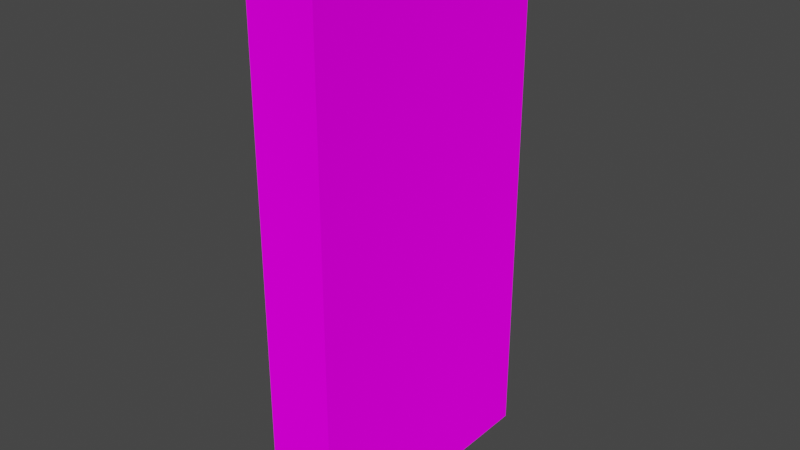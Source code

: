 # Source: civwin.blend  (saved by Blender 2.92.15; exported with 4.5.12 LTS)
import bpy
from mathutils import Matrix  # noqa: F401  (used for matrix-valued properties, if any)

bpy.ops.wm.read_factory_settings(use_empty=True)
scene = bpy.context.scene
scene.name = 'Scene'

# ---- collections
col_collection = bpy.data.collections.new('Collection'); scene.collection.children.link(col_collection)

# ---- images (referenced by path relative to the original .blend; pixels are not part of the script)
import os
ASSET_DIR = os.environ.get("B2B_ASSET_DIR", "")  # directory of the original .blend (textures are referenced by path, not embedded)
HERE = os.path.dirname(os.path.abspath(__file__))  # packed textures are extracted next to this script under _unpacked/

def load_image(name, relpath, width, height, colorspace="sRGB"):
    """Load a texture the original file referenced (path relative to the .blend, or extracted next to this script)."""
    p = next((c for c in (os.path.join(HERE, relpath), os.path.join(ASSET_DIR, relpath)) if relpath and os.path.exists(c)), "")
    if p:
        img = bpy.data.images.load(p, check_existing=True)
        img.name = name
    else:  # same state as the original file: an image datablock whose file is absent (Cycles renders it pink)
        img = bpy.data.images.new(name, width, height)
        img.source = "FILE"
        img.filepath = "//" + (relpath or name)
    img.colorspace_settings.name = colorspace
    return img
img_replace0_png = load_image('replace0.png', 'replace0.png', 1024, 1024, 'sRGB')
img_replace1_png = load_image('replace1.png', 'replace1.png', 1024, 1024, 'sRGB')
img_replace2_png = load_image('replace2.png', 'replace2.png', 1024, 1024, 'sRGB')

# ---- materials (node trees are filled in below, after node groups)
mat_replace0 = bpy.data.materials.new('replace0')
mat_replace0.use_transparent_shadow = False
mat_replace1 = bpy.data.materials.new('replace1')
mat_replace1.use_transparent_shadow = False
mat_replace2 = bpy.data.materials.new('replace2')
mat_replace2.use_transparent_shadow = False

# ---- material node trees
mat_replace0.use_nodes = True; mat_replace0.node_tree.nodes.clear()
_N = mat_replace0.node_tree.nodes; _L = mat_replace0.node_tree.links
n0 = _N.new('ShaderNodeOutputMaterial'); n0.name = 'Material Output'; n0.location = (300, 300)
n1 = _N.new('ShaderNodeBsdfDiffuse'); n1.name = 'Diffuse BSDF'; n1.location = (10, 300)
n1.inputs[1].default_value = 0.5
n2 = _N.new('ShaderNodeTexImage'); n2.name = 'Image Texture'; n2.location = (-280, 280)
n2.image = img_replace0_png
_L.new(n1.outputs[0], n0.inputs[0])
_L.new(n2.outputs[0], n1.inputs[0])
n0.is_active_output = True
mat_replace1.use_nodes = True; mat_replace1.node_tree.nodes.clear()
_N = mat_replace1.node_tree.nodes; _L = mat_replace1.node_tree.links
n0 = _N.new('ShaderNodeOutputMaterial'); n0.name = 'Material Output'; n0.location = (300, 300)
n1 = _N.new('ShaderNodeBsdfDiffuse'); n1.name = 'Diffuse BSDF'; n1.location = (10, 300)
n1.inputs[1].default_value = 0.5
n2 = _N.new('ShaderNodeTexImage'); n2.name = 'Image Texture'; n2.location = (-280, 280)
n2.image = img_replace1_png
_L.new(n1.outputs[0], n0.inputs[0])
_L.new(n2.outputs[0], n1.inputs[0])
n0.is_active_output = True
mat_replace2.use_nodes = True; mat_replace2.node_tree.nodes.clear()
_N = mat_replace2.node_tree.nodes; _L = mat_replace2.node_tree.links
n0 = _N.new('ShaderNodeOutputMaterial'); n0.name = 'Material Output'; n0.location = (300, 300)
n1 = _N.new('ShaderNodeBsdfDiffuse'); n1.name = 'Diffuse BSDF'; n1.location = (10, 300)
n1.inputs[1].default_value = 0.5
n2 = _N.new('ShaderNodeTexImage'); n2.name = 'Image Texture'; n2.location = (-280, 280)
n2.image = img_replace2_png
_L.new(n1.outputs[0], n0.inputs[0])
_L.new(n2.outputs[0], n1.inputs[0])
n0.is_active_output = True

# ---- world
world_world = bpy.data.worlds.new('World'); scene.world = world_world
world_world.use_nodes = True; world_world.node_tree.nodes.clear()
_N = world_world.node_tree.nodes; _L = world_world.node_tree.links
n0 = _N.new('ShaderNodeOutputWorld'); n0.name = 'World Output'; n0.location = (300, 300)
n1 = _N.new('ShaderNodeBackground'); n1.name = 'Background'; n1.location = (10, 300)
n1.inputs[0].default_value = (0.05088, 0.05088, 0.05088, 1.0)
_L.new(n1.outputs[0], n0.inputs[0])
n0.is_active_output = True
world_world.color = (0.05088, 0.05088, 0.05088)
world_world.use_sun_shadow = False
world_world.sun_shadow_jitter_overblur = 0.0

# ---- meshes
me_cube = bpy.data.meshes.new('Cube')
me_cube.from_pydata([(-0.5, -2.0, -4.0), (-0.5, -2.0, 4.0), (-0.5, 2.0, -4.0), (-0.5, 2.0, 4.0), (0.5, -2.0, -4.0), (0.5, -2.0, 4.0), (0.5, 2.0, -4.0), (0.5, 2.0, 4.0)], [], [(0, 1, 3, 2), (2, 3, 7, 6), (6, 7, 5, 4), (4, 5, 1, 0), (2, 6, 4, 0), (7, 3, 1, 5)])
me_cube.polygons.foreach_set('material_index', [1, 2, 0, 2, 2, 2])
_uv = me_cube.uv_layers.new(name='UVMap')
_uv.uv.foreach_set('vector', [1.0, 0.0, 1.0, 1.0, 0.0, 1.0, 0.0, 0.0, 0.25, 0.0, 0.25, 2.0, 0.0, 2.0, 0.0, 0.0, 1.0, 0.0, 1.0, 1.0, 0.0, 1.0, 0.0, 0.0, 0.25, 0.0, 0.25, 2.0, 0.0, 2.0, 0.0, 0.0, 0.0, 0.0, 0.25, 0.0, 0.25, 1.0, 0.0, 1.0, 0.25, 1.0, 0.0, 1.0, 0.0, 0.0, 0.25, 0.0])
me_cube.materials.append(mat_replace0)
me_cube.materials.append(mat_replace1)
me_cube.materials.append(mat_replace2)
me_cube.use_remesh_fix_poles = True
me_cube.use_remesh_preserve_attributes = False
me_cube.use_mirror_vertex_groups = False
me_cube.update()

# ---- objects
ob_cube = bpy.data.objects.new('Cube', me_cube)

# ---- transforms, parenting, visibility, modifiers, constraints
ob_cube.location = (0.0, 0.0, 0.0)
ob_cube.lineart.crease_threshold = 0.0

# ---- collection membership
col_collection.objects.link(ob_cube)

# ---- scene / render settings (as saved in the file)
scene.frame_start = 1; scene.frame_end = 250; scene.frame_set(1)
scene.render.engine = 'BLENDER_EEVEE_NEXT'
scene.cycles.use_denoising = False
scene.cycles.samples = 128
scene.cycles.sampling_pattern = 'TABULATED_SOBOL'
scene.cycles.use_adaptive_sampling = False
scene.cycles.use_light_tree = False
scene.view_settings.view_transform = 'Filmic'
bpy.context.view_layer.update()

# ---- added for rendering (the .blend has no active camera and no usable light): camera, sun
cam_auto = bpy.data.cameras.new('AutoCamera')
cam_auto.lens = 50.0
cam_auto.sensor_width = 36.0
cam_auto.clip_end = 1000.0
ob_auto_camera = bpy.data.objects.new('AutoCamera', cam_auto)
scene.collection.objects.link(ob_auto_camera)
ob_auto_camera.location = (8.32702, -9.99243, 6.66162)
ob_auto_camera.rotation_euler = (1.09748, -7.21219e-08, 0.694738)
scene.camera = ob_auto_camera
light_auto_sun = bpy.data.lights.new('AutoSun', 'SUN')
light_auto_sun.energy = 3.0
light_auto_sun.angle = 0.0523599
ob_auto_sun = bpy.data.objects.new('AutoSun', light_auto_sun)
scene.collection.objects.link(ob_auto_sun)
ob_auto_sun.rotation_euler = (0.872665, 0.174533, 0.523599)
bpy.context.view_layer.update()
